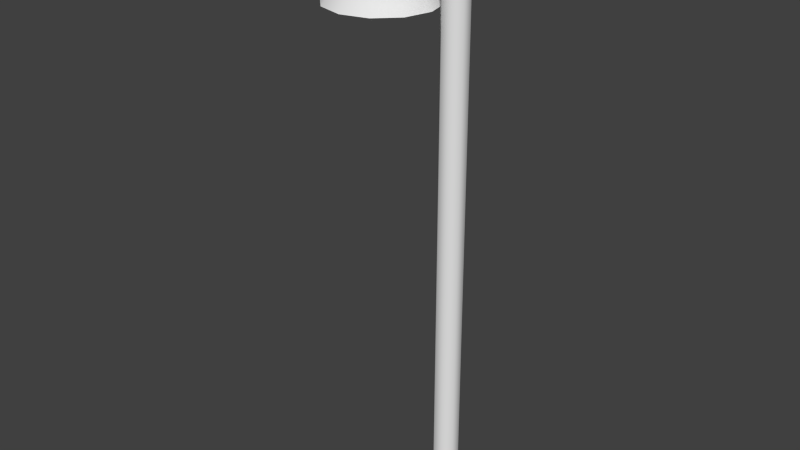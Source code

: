 # Source: Lamppost.blend  (saved by Blender 2.76.0; exported with 4.5.12 LTS)
import bpy
from mathutils import Matrix  # noqa: F401  (used for matrix-valued properties, if any)

bpy.ops.wm.read_factory_settings(use_empty=True)
scene = bpy.context.scene
scene.name = 'Scene'

# ---- collections
col_collection_1 = bpy.data.collections.new('Collection 1'); scene.collection.children.link(col_collection_1)

# ---- materials (node trees are filled in below, after node groups)
mat_lamppost = bpy.data.materials.new('Lamppost')
mat_lamppost.alpha_threshold = 0.0
mat_lamppost.roughness = 0.5

# ---- node groups
ng_auto_smooth = bpy.data.node_groups.new('Auto Smooth', 'GeometryNodeTree')
_s = ng_auto_smooth.interface.new_socket(name='Geometry', in_out='OUTPUT', socket_type='NodeSocketGeometry')
_s = ng_auto_smooth.interface.new_socket(name='Geometry', in_out='INPUT', socket_type='NodeSocketGeometry')
_s = ng_auto_smooth.interface.new_socket(name='Angle', in_out='INPUT', socket_type='NodeSocketFloat')
_s.subtype = 'ANGLE'
_s.min_value = 0.0
_s.max_value = 3.142
ng_auto_smooth.is_modifier = True
_N = ng_auto_smooth.nodes; _L = ng_auto_smooth.links
n0 = _N.new('NodeGroupOutput'); n0.name = 'Group Output'; n0.location = (480, -100)
n1 = _N.new('NodeGroupInput'); n1.name = 'Group Input'; n1.location = (-420, -300)
n2 = _N.new('NodeGroupInput'); n2.name = 'Group Input.001'; n2.location = (-60, -100)
n3 = _N.new('GeometryNodeSetShadeSmooth'); n3.name = 'Set Shade Smooth'; n3.location = (120, -100)
n3.domain = 'EDGE'
n4 = _N.new('GeometryNodeSetShadeSmooth'); n4.name = 'Set Shade Smooth.001'; n4.location = (300, -100)
n5 = _N.new('GeometryNodeInputMeshEdgeAngle'); n5.name = 'Edge Angle'; n5.location = (-420, -220)
n6 = _N.new('GeometryNodeInputEdgeSmooth'); n6.name = 'Is Edge Smooth'; n6.location = (-60, -160)
n7 = _N.new('GeometryNodeInputShadeSmooth'); n7.name = 'Is Face Smooth'; n7.location = (-240, -340)
n8 = _N.new('FunctionNodeBooleanMath'); n8.name = 'Boolean Math'; n8.location = (-60, -220)
n9 = _N.new('FunctionNodeCompare'); n9.name = 'Compare'; n9.location = (-240, -180)
n9.operation = 'LESS_EQUAL'
_L.new(n5.outputs[0], n9.inputs[0])
_L.new(n4.outputs[0], n0.inputs[0])
_L.new(n1.outputs[1], n9.inputs[1])
_L.new(n9.outputs[0], n8.inputs[0])
_L.new(n7.outputs[0], n8.inputs[1])
_L.new(n2.outputs[0], n3.inputs[0])
_L.new(n6.outputs[0], n3.inputs[1])
_L.new(n3.outputs[0], n4.inputs[0])
_L.new(n8.outputs[0], n3.inputs[2])
n0.is_active_output = True

# ---- material node trees
mat_lamppost.use_nodes = True; mat_lamppost.node_tree.nodes.clear()
_N = mat_lamppost.node_tree.nodes; _L = mat_lamppost.node_tree.links
n0 = _N.new('ShaderNodeOutputMaterial'); n0.name = 'Material Output'; n0.location = (300, 300)
n1 = _N.new('ShaderNodeBsdfDiffuse'); n1.name = 'Diffuse BSDF'; n1.location = (10, 300)
_L.new(n1.outputs[0], n0.inputs[0])
n0.is_active_output = True

# ---- world
world_world = bpy.data.worlds.new('World'); scene.world = world_world
world_world.color = (0.05088, 0.05088, 0.05088)
world_world.use_sun_shadow = False
world_world.sun_shadow_jitter_overblur = 0.0
world_world.cycles.sampling_method = 'MANUAL'
world_world.cycles.sample_map_resolution = 256

# ---- meshes
me_circle_009 = bpy.data.meshes.new('Circle.009')
me_circle_009.from_pydata([(-0.01186, -0.02717, 0.0), (0.01082, -0.0276, 0.0), (0.02717, -0.01186, 0.0), (0.0276, 0.01082, 0.0), (0.01186, 0.02717, 0.0), (-0.01082, 0.0276, 0.0), (-0.02717, 0.01186, 0.0), (-0.0276, -0.01082, 0.0), (-0.01186, -0.02717, 1.393), (0.01082, -0.0276, 1.393), (0.02717, -0.01186, 1.393), (0.0276, 0.01082, 1.393), (0.01186, 0.02717, 1.393), (-0.01082, 0.0276, 1.393), (-0.02717, 0.01186, 1.393), (-0.0276, -0.01082, 1.393), (-0.01529, -0.03502, 1.298), (0.01395, -0.03558, 1.298), (0.03502, -0.01529, 1.298), (0.03558, 0.01395, 1.298), (0.01529, 0.03502, 1.298), (-0.01395, 0.03558, 1.298), (-0.03502, 0.01529, 1.298), (-0.03558, -0.01395, 1.298), (0.01395, -0.03558, 1.271), (-0.01529, -0.03502, 1.271), (0.03502, -0.01529, 1.271), (0.03558, 0.01395, 1.271), (0.01529, 0.03502, 1.271), (-0.01395, 0.03558, 1.271), (-0.03502, 0.01529, 1.271), (-0.03558, -0.01395, 1.271), (-0.1665, -0.01395, 1.298), (-0.1659, 0.01529, 1.298), (-0.1665, -0.01395, 1.271), (-0.1659, 0.01529, 1.271), (-0.1967, -0.01348, 1.298), (-0.1962, 0.01576, 1.298), (-0.1967, -0.01348, 1.271), (-0.1962, 0.01576, 1.271), (-0.1665, -0.01395, 1.244), (-0.1659, 0.01529, 1.244), (-0.1967, -0.01348, 1.244), (-0.1962, 0.01576, 1.244), (-0.1813, 0.03091, 1.244), (-0.1963, 0.02689, 1.244), (-0.2073, 0.01591, 1.244), (-0.2113, 0.000906, 1.244), (-0.2073, -0.01409, 1.244), (-0.1963, -0.02507, 1.244), (-0.1813, -0.02909, 1.244), (-0.1663, -0.02507, 1.244), (-0.1553, -0.01409, 1.244), (-0.1513, 0.0009059, 1.244), (-0.1553, 0.01591, 1.244), (-0.1663, 0.02689, 1.244), (-0.2437, 0.109, 1.175), (-0.1813, 0.1257, 1.175), (-0.2894, 0.06332, 1.175), (-0.3061, 0.000906, 1.175), (-0.2894, -0.06151, 1.175), (-0.2437, -0.1072, 1.175), (-0.1813, -0.1239, 1.175), (-0.1189, -0.1072, 1.175), (-0.07321, -0.06151, 1.175), (-0.05648, 0.0009059, 1.175), (-0.07321, 0.06332, 1.175), (-0.1189, 0.109, 1.175), (-0.2659, 0.04972, 1.21), (-0.2789, 0.000906, 1.21), (-0.08368, 0.0009059, 1.21), (-0.09676, 0.04972, 1.21), (-0.1813, -0.09673, 1.21), (-0.1325, -0.08365, 1.21), (-0.2659, -0.04791, 1.21), (-0.1325, 0.08546, 1.21), (-0.1813, 0.09854, 1.21), (-0.2301, 0.08546, 1.21), (-0.09676, -0.04791, 1.21), (-0.2301, -0.08365, 1.21), (-0.2304, 0.08596, 1.175), (-0.1813, 0.09912, 1.175), (-0.2664, 0.05001, 1.175), (-0.2795, 0.000906, 1.175), (-0.2664, -0.0482, 1.175), (-0.2304, -0.08415, 1.175), (-0.1813, -0.09731, 1.175), (-0.1322, -0.08415, 1.175), (-0.09626, -0.0482, 1.175), (-0.0831, 0.0009059, 1.175), (-0.09626, 0.05001, 1.175), (-0.1322, 0.08596, 1.175), (-0.1989, 0.03133, 1.229), (-0.1813, 0.03604, 1.229), (-0.2117, 0.01847, 1.229), (-0.2164, 0.000906, 1.229), (-0.2117, -0.01666, 1.229), (-0.1989, -0.02952, 1.229), (-0.1813, -0.03423, 1.229), (-0.1637, -0.02952, 1.229), (-0.1509, -0.01666, 1.229), (-0.1462, 0.0009059, 1.229), (-0.1509, 0.01847, 1.229), (-0.1637, 0.03133, 1.229)], [], [(1, 2, 10, 9), (6, 7, 15, 14), (4, 5, 13, 12), (2, 3, 11, 10), (0, 1, 9, 8), (7, 0, 8, 15), (5, 6, 14, 13), (3, 4, 12, 11), (9, 10, 11, 12, 13, 14, 15, 8), (17, 18, 19, 20, 21, 22, 23, 16), (24, 25, 31, 30, 29, 28, 27, 26), (31, 23, 32, 34), (20, 28, 29, 21), (18, 26, 27, 19), (16, 25, 24, 17), (23, 31, 25, 16), (21, 29, 30, 22), (19, 27, 28, 20), (17, 24, 26, 18), (33, 35, 39, 37), (30, 31, 34, 35), (23, 22, 33, 32), (22, 30, 35, 33), (37, 39, 38, 36), (34, 38, 42, 40), (34, 32, 36, 38), (32, 33, 37, 36), (35, 34, 40, 41), (39, 35, 41, 43), (38, 39, 43, 42), (45, 46, 47, 48, 49, 50, 51, 52, 53, 54, 55, 44), (56, 57, 81, 80), (69, 68, 58, 59), (71, 70, 65, 66), (73, 72, 62, 63), (74, 69, 59, 60), (75, 71, 66, 67), (77, 76, 57, 56), (78, 73, 63, 64), (79, 74, 60, 61), (76, 75, 67, 57), (68, 77, 56, 58), (70, 78, 64, 65), (72, 79, 61, 62), (50, 49, 79, 72), (53, 52, 78, 70), (46, 45, 77, 68), (44, 55, 75, 76), (49, 48, 74, 79), (52, 51, 73, 78), (45, 44, 76, 77), (55, 54, 71, 75), (48, 47, 69, 74), (51, 50, 72, 73), (54, 53, 70, 71), (47, 46, 68, 69), (84, 83, 95, 96), (64, 63, 87, 88), (61, 60, 84, 85), (57, 67, 91, 81), (58, 56, 80, 82), (65, 64, 88, 89), (62, 61, 85, 86), (59, 58, 82, 83), (66, 65, 89, 90), (63, 62, 86, 87), (60, 59, 83, 84), (67, 66, 90, 91), (92, 93, 103, 102, 101, 100, 99, 98, 97, 96, 95, 94), (91, 90, 102, 103), (80, 81, 93, 92), (88, 87, 99, 100), (85, 84, 96, 97), (81, 91, 103, 93), (82, 80, 92, 94), (89, 88, 100, 101), (86, 85, 97, 98), (83, 82, 94, 95), (90, 89, 101, 102), (87, 86, 98, 99)])
me_circle_009.polygons.foreach_set('use_smooth', [True] * 80)
_k = set([(0, 1), (0, 7), (1, 2), (2, 3), (3, 4), (4, 5), (5, 6), (6, 7), (8, 9), (8, 15), (9, 10), (10, 11), (11, 12), (12, 13), (13, 14), (14, 15), (16, 17), (16, 23), (17, 18), (18, 19), (19, 20), (20, 21), (21, 22), (22, 23), (22, 30), (22, 33), (23, 31), (23, 32), (24, 25), (24, 26), (25, 31), (26, 27), (27, 28), (28, 29), (29, 30), (30, 31), (30, 35), (31, 34), (32, 36), (33, 37), (34, 35), (34, 40), (35, 41), (36, 37), (36, 38), (37, 39), (38, 39), (38, 42), (39, 43), (40, 41), (40, 42), (41, 43), (42, 43), (56, 57), (56, 58), (57, 67), (58, 59), (59, 60), (60, 61), (61, 62), (62, 63), (63, 64), (64, 65), (65, 66), (66, 67), (80, 81), (80, 82), (81, 91), (82, 83), (83, 84), (84, 85), (85, 86), (86, 87), (87, 88), (88, 89), (89, 90), (90, 91)])
me_circle_009.attributes.new('sharp_edge', 'BOOLEAN', 'EDGE').data.foreach_set('value', [ (min(e.vertices), max(e.vertices)) in _k for e in me_circle_009.edges])
_uv = me_circle_009.uv_layers.new(name='UVMap')
_uv.uv.foreach_set('vector', [0.1114, 0.008592, 0.1286, 0.008612, 0.1286, 0.9915, 0.1114, 0.9915, 0.05994, 0.008532, 0.0771, 0.008552, 0.0771, 0.9914, 0.05994, 0.9914, 0.02563, 0.008492, 0.04278, 0.008512, 0.04278, 0.9914, 0.02563, 0.9914, 0.1286, 0.008612, 0.1457, 0.008632, 0.1457, 0.9915, 0.1286, 0.9915, 0.09425, 0.008572, 0.1114, 0.008592, 0.1114, 0.9915, 0.09425, 0.9915, 0.0771, 0.008552, 0.09425, 0.008572, 0.09425, 0.9915, 0.0771, 0.9914, 0.04278, 0.008512, 0.05994, 0.008532, 0.05994, 0.9914, 0.04278, 0.9914, 0.008473, 0.008473, 0.02563, 0.008492, 0.02563, 0.9914, 0.008473, 0.9914, 0.3992, 0.2968, 0.411, 0.3086, 0.411, 0.3251, 0.3992, 0.3369, 0.3827, 0.3369, 0.3709, 0.3251, 0.3709, 0.3086, 0.3827, 0.2968, 0.3557, 0.4925, 0.3709, 0.5076, 0.3709, 0.529, 0.3557, 0.5441, 0.3344, 0.5441, 0.3193, 0.529, 0.3193, 0.5076, 0.3344, 0.4925, 0.5224, 0.2799, 0.501, 0.2799, 0.4859, 0.2648, 0.4859, 0.2434, 0.501, 0.2283, 0.5224, 0.2283, 0.5375, 0.2434, 0.5375, 0.2648, 0.2804, 0.456, 0.2804, 0.4756, 0.1848, 0.4756, 0.1848, 0.456, 0.3872, 0.4756, 0.3872, 0.456, 0.4086, 0.456, 0.4086, 0.4756, 0.3445, 0.4756, 0.3445, 0.456, 0.3658, 0.456, 0.3658, 0.4756, 0.3017, 0.4756, 0.3017, 0.456, 0.3231, 0.456, 0.3231, 0.4756, 0.2804, 0.4756, 0.2804, 0.456, 0.3017, 0.456, 0.3017, 0.4756, 0.4086, 0.4756, 0.4086, 0.456, 0.4299, 0.456, 0.4299, 0.4756, 0.3658, 0.4756, 0.3658, 0.456, 0.3872, 0.456, 0.3872, 0.4756, 0.3231, 0.4756, 0.3231, 0.456, 0.3445, 0.456, 0.3445, 0.4756, 0.5256, 0.4756, 0.5256, 0.456, 0.5477, 0.456, 0.5477, 0.4756, 0.4859, 0.2434, 0.4859, 0.2648, 0.3903, 0.2666, 0.3903, 0.2452, 0.3193, 0.5076, 0.3193, 0.529, 0.2237, 0.5272, 0.2237, 0.5058, 0.4299, 0.4756, 0.4299, 0.456, 0.5256, 0.456, 0.5256, 0.4756, 0.2016, 0.5271, 0.1821, 0.5271, 0.1821, 0.5057, 0.2016, 0.5057, 0.1848, 0.456, 0.1627, 0.456, 0.1627, 0.4366, 0.1848, 0.4366, 0.1848, 0.456, 0.1848, 0.4756, 0.1627, 0.4756, 0.1627, 0.456, 0.2237, 0.5058, 0.2237, 0.5272, 0.2016, 0.5271, 0.2016, 0.5057, 0.3903, 0.2452, 0.3903, 0.2666, 0.3709, 0.2666, 0.3709, 0.2452, 0.5477, 0.456, 0.5256, 0.456, 0.5256, 0.4366, 0.5477, 0.4366, 0.1821, 0.5057, 0.1821, 0.5271, 0.1627, 0.5271, 0.1627, 0.5057, 0.2831, 0.1157, 0.2777, 0.1244, 0.2687, 0.1292, 0.2584, 0.1288, 0.2497, 0.1234, 0.2448, 0.1144, 0.2451, 0.1041, 0.2506, 0.09543, 0.2596, 0.09063, 0.2698, 0.09103, 0.2786, 0.09644, 0.2835, 0.1055, 0.354, 0.3496, 0.3284, 0.394, 0.3136, 0.3791, 0.3337, 0.3441, 0.2816, 0.1781, 0.3133, 0.1602, 0.3384, 0.1842, 0.2913, 0.2114, 0.2831, 0.04219, 0.2467, 0.04176, 0.237, 0.008473, 0.2914, 0.00852, 0.1964, 0.09094, 0.196, 0.1274, 0.1627, 0.1371, 0.1627, 0.08271, 0.2452, 0.1777, 0.2816, 0.1781, 0.2913, 0.2114, 0.2369, 0.2114, 0.3144, 0.06074, 0.2831, 0.04219, 0.2914, 0.00852, 0.3384, 0.0357, 0.3319, 0.1289, 0.3323, 0.09247, 0.3656, 0.08275, 0.3656, 0.1371, 0.2149, 0.0596, 0.1964, 0.09094, 0.1627, 0.08271, 0.1899, 0.03562, 0.2138, 0.1591, 0.2452, 0.1777, 0.2369, 0.2114, 0.1899, 0.1842, 0.3323, 0.09247, 0.3144, 0.06074, 0.3384, 0.0357, 0.3656, 0.08275, 0.3133, 0.1602, 0.3319, 0.1289, 0.3656, 0.1371, 0.3384, 0.1842, 0.2467, 0.04176, 0.2149, 0.0596, 0.1899, 0.03562, 0.237, 0.008473, 0.196, 0.1274, 0.2138, 0.1591, 0.1899, 0.1842, 0.1627, 0.1371, 0.2448, 0.1144, 0.2497, 0.1234, 0.2138, 0.1591, 0.196, 0.1274, 0.2596, 0.09063, 0.2506, 0.09543, 0.2149, 0.0596, 0.2467, 0.04176, 0.2777, 0.1244, 0.2831, 0.1157, 0.3319, 0.1289, 0.3133, 0.1602, 0.2835, 0.1055, 0.2786, 0.09644, 0.3144, 0.06074, 0.3323, 0.09247, 0.2497, 0.1234, 0.2584, 0.1288, 0.2452, 0.1777, 0.2138, 0.1591, 0.2506, 0.09543, 0.2451, 0.1041, 0.1964, 0.09094, 0.2149, 0.0596, 0.2831, 0.1157, 0.2835, 0.1055, 0.3323, 0.09247, 0.3319, 0.1289, 0.2786, 0.09644, 0.2698, 0.09103, 0.2831, 0.04219, 0.3144, 0.06074, 0.2584, 0.1288, 0.2687, 0.1292, 0.2816, 0.1781, 0.2452, 0.1777, 0.2451, 0.1041, 0.2448, 0.1144, 0.196, 0.1274, 0.1964, 0.09094, 0.2698, 0.09103, 0.2596, 0.09063, 0.2467, 0.04176, 0.2831, 0.04219, 0.2687, 0.1292, 0.2777, 0.1244, 0.3133, 0.1602, 0.2816, 0.1781, 0.2785, 0.2486, 0.3135, 0.2688, 0.2742, 0.3091, 0.2646, 0.3031, 0.1627, 0.3496, 0.1627, 0.2983, 0.1829, 0.3038, 0.183, 0.3442, 0.2327, 0.2283, 0.284, 0.2284, 0.2785, 0.2486, 0.2381, 0.2486, 0.3284, 0.394, 0.284, 0.4197, 0.2787, 0.3994, 0.3136, 0.3791, 0.354, 0.2984, 0.354, 0.3496, 0.3337, 0.3441, 0.3337, 0.3038, 0.1883, 0.394, 0.1627, 0.3496, 0.183, 0.3442, 0.2032, 0.3792, 0.1883, 0.2539, 0.2327, 0.2283, 0.2381, 0.2486, 0.2031, 0.2688, 0.3284, 0.254, 0.354, 0.2984, 0.3337, 0.3038, 0.3135, 0.2688, 0.2327, 0.4197, 0.1883, 0.394, 0.2032, 0.3792, 0.2382, 0.3994, 0.1627, 0.2983, 0.1883, 0.2539, 0.2031, 0.2688, 0.1829, 0.3038, 0.284, 0.2284, 0.3284, 0.254, 0.3135, 0.2688, 0.2785, 0.2486, 0.284, 0.4197, 0.2327, 0.4197, 0.2382, 0.3994, 0.2787, 0.3994, 0.2793, 0.3306, 0.2733, 0.3402, 0.2633, 0.3454, 0.252, 0.345, 0.2424, 0.3389, 0.2371, 0.3288, 0.2374, 0.3174, 0.2434, 0.3078, 0.2534, 0.3025, 0.2646, 0.3031, 0.2742, 0.3091, 0.2796, 0.3192, 0.2787, 0.3994, 0.2382, 0.3994, 0.252, 0.345, 0.2633, 0.3454, 0.3337, 0.3441, 0.3136, 0.3791, 0.2733, 0.3402, 0.2793, 0.3306, 0.183, 0.3442, 0.1829, 0.3038, 0.2374, 0.3174, 0.2371, 0.3288, 0.2381, 0.2486, 0.2785, 0.2486, 0.2646, 0.3031, 0.2534, 0.3025, 0.3136, 0.3791, 0.2787, 0.3994, 0.2633, 0.3454, 0.2733, 0.3402, 0.3337, 0.3038, 0.3337, 0.3441, 0.2793, 0.3306, 0.2796, 0.3192, 0.2032, 0.3792, 0.183, 0.3442, 0.2371, 0.3288, 0.2424, 0.3389, 0.2031, 0.2688, 0.2381, 0.2486, 0.2534, 0.3025, 0.2434, 0.3078, 0.3135, 0.2688, 0.3337, 0.3038, 0.2796, 0.3192, 0.2742, 0.3091, 0.2382, 0.3994, 0.2032, 0.3792, 0.2424, 0.3389, 0.252, 0.345, 0.1829, 0.3038, 0.2031, 0.2688, 0.2434, 0.3078, 0.2374, 0.3174])
me_circle_009.materials.append(mat_lamppost)
me_circle_009.use_remesh_preserve_volume = False
me_circle_009.use_remesh_preserve_attributes = False
me_circle_009.use_mirror_vertex_groups = False
me_circle_009.update()

# ---- objects
ob_lamppost = bpy.data.objects.new('Lamppost', me_circle_009)

# ---- transforms, parenting, visibility, modifiers, constraints
ob_lamppost.location = (0.0, 0.0, 0.0)
ob_lamppost.lineart.crease_threshold = 0.0
_m = ob_lamppost.modifiers.new('Auto Smooth', 'NODES')
_m.node_group = ng_auto_smooth
_gi = [s.identifier for s in ng_auto_smooth.interface.items_tree if s.item_type == 'SOCKET' and s.in_out == 'INPUT']
_m[_gi[1]] = 3.142  # Angle

# ---- collection membership
col_collection_1.objects.link(ob_lamppost)

# ---- scene / render settings (as saved in the file)
scene.frame_start = 1; scene.frame_end = 250; scene.frame_set(1)
scene.render.engine = 'CYCLES'
scene.render.resolution_percentage = 50
scene.render.dither_intensity = 0.0
scene.cycles.use_denoising = False
scene.cycles.samples = 10
scene.cycles.sampling_pattern = 'TABULATED_SOBOL'
scene.cycles.light_sampling_threshold = 0.0
scene.cycles.use_adaptive_sampling = False
scene.cycles.use_light_tree = False
scene.cycles.blur_glossy = 0.0
scene.cycles.pixel_filter_type = 'GAUSSIAN'
scene.cycles.sample_clamp_indirect = 0.0
scene.view_settings.view_transform = 'Standard'
bpy.context.view_layer.update()

# ---- added for rendering (the .blend has no active camera and no usable light): camera, sun
cam_auto = bpy.data.cameras.new('AutoCamera')
cam_auto.lens = 50.0
cam_auto.sensor_width = 36.0
cam_auto.clip_end = 1000.0
ob_auto_camera = bpy.data.objects.new('AutoCamera', cam_auto)
scene.collection.objects.link(ob_auto_camera)
ob_auto_camera.location = (1.21144, -1.61517, 1.77372)
ob_auto_camera.rotation_euler = (1.09748, -7.21219e-08, 0.694738)
scene.camera = ob_auto_camera
light_auto_sun = bpy.data.lights.new('AutoSun', 'SUN')
light_auto_sun.energy = 3.0
light_auto_sun.angle = 0.0523599
ob_auto_sun = bpy.data.objects.new('AutoSun', light_auto_sun)
scene.collection.objects.link(ob_auto_sun)
ob_auto_sun.rotation_euler = (0.872665, 0.174533, 0.523599)
bpy.context.view_layer.update()
